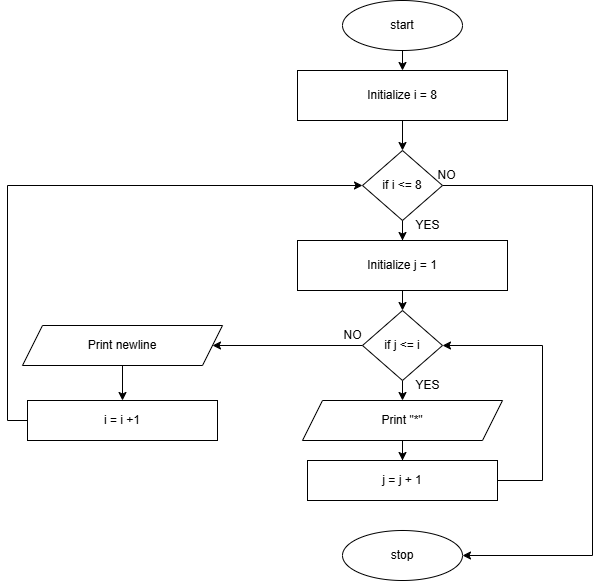

The diagram above was exported from draw.io. Its source (the exported page's mxGraphModel, read from the mxfile embedded in the PNG):
<mxGraphModel dx="1781" dy="652" grid="1" gridSize="10" guides="1" tooltips="1" connect="1" arrows="1" fold="1" page="1" pageScale="1" pageWidth="827" pageHeight="1169" math="0" shadow="0">
  <root>
    <mxCell id="WIyWlLk6GJQsqaUBKTNV-0" />
    <mxCell id="WIyWlLk6GJQsqaUBKTNV-1" parent="WIyWlLk6GJQsqaUBKTNV-0" />
    <mxCell id="KZuRbYScAEkUgMORDHLe-0" style="edgeStyle=orthogonalEdgeStyle;rounded=0;orthogonalLoop=1;jettySize=auto;html=1;exitX=0.5;exitY=1;exitDx=0;exitDy=0;entryX=0.5;entryY=0;entryDx=0;entryDy=0;" edge="1" parent="WIyWlLk6GJQsqaUBKTNV-1" source="KZuRbYScAEkUgMORDHLe-1" target="KZuRbYScAEkUgMORDHLe-3">
      <mxGeometry relative="1" as="geometry" />
    </mxCell>
    <mxCell id="KZuRbYScAEkUgMORDHLe-1" value="start" style="ellipse;whiteSpace=wrap;html=1;" vertex="1" parent="WIyWlLk6GJQsqaUBKTNV-1">
      <mxGeometry x="290" y="50" width="120" height="50" as="geometry" />
    </mxCell>
    <mxCell id="KZuRbYScAEkUgMORDHLe-2" style="edgeStyle=orthogonalEdgeStyle;rounded=0;orthogonalLoop=1;jettySize=auto;html=1;exitX=0.5;exitY=1;exitDx=0;exitDy=0;entryX=0.5;entryY=0;entryDx=0;entryDy=0;" edge="1" parent="WIyWlLk6GJQsqaUBKTNV-1" source="KZuRbYScAEkUgMORDHLe-3" target="KZuRbYScAEkUgMORDHLe-6">
      <mxGeometry relative="1" as="geometry" />
    </mxCell>
    <mxCell id="KZuRbYScAEkUgMORDHLe-3" value="Initialize i = 8" style="rounded=0;whiteSpace=wrap;html=1;" vertex="1" parent="WIyWlLk6GJQsqaUBKTNV-1">
      <mxGeometry x="245" y="120" width="210" height="50" as="geometry" />
    </mxCell>
    <mxCell id="KZuRbYScAEkUgMORDHLe-4" style="edgeStyle=orthogonalEdgeStyle;rounded=0;orthogonalLoop=1;jettySize=auto;html=1;exitX=0.5;exitY=1;exitDx=0;exitDy=0;" edge="1" parent="WIyWlLk6GJQsqaUBKTNV-1" source="KZuRbYScAEkUgMORDHLe-6" target="KZuRbYScAEkUgMORDHLe-8">
      <mxGeometry relative="1" as="geometry" />
    </mxCell>
    <mxCell id="KZuRbYScAEkUgMORDHLe-5" style="edgeStyle=orthogonalEdgeStyle;rounded=0;orthogonalLoop=1;jettySize=auto;html=1;exitX=1;exitY=0.5;exitDx=0;exitDy=0;entryX=1;entryY=0.5;entryDx=0;entryDy=0;" edge="1" parent="WIyWlLk6GJQsqaUBKTNV-1" source="KZuRbYScAEkUgMORDHLe-6" target="KZuRbYScAEkUgMORDHLe-20">
      <mxGeometry relative="1" as="geometry">
        <Array as="points">
          <mxPoint x="540" y="235" />
          <mxPoint x="540" y="605" />
        </Array>
      </mxGeometry>
    </mxCell>
    <mxCell id="KZuRbYScAEkUgMORDHLe-6" value="if&amp;nbsp;i &amp;lt;= 8" style="rhombus;whiteSpace=wrap;html=1;" vertex="1" parent="WIyWlLk6GJQsqaUBKTNV-1">
      <mxGeometry x="310" y="200" width="80" height="70" as="geometry" />
    </mxCell>
    <mxCell id="KZuRbYScAEkUgMORDHLe-7" style="edgeStyle=orthogonalEdgeStyle;rounded=0;orthogonalLoop=1;jettySize=auto;html=1;exitX=0.5;exitY=1;exitDx=0;exitDy=0;entryX=0.5;entryY=0;entryDx=0;entryDy=0;" edge="1" parent="WIyWlLk6GJQsqaUBKTNV-1" source="KZuRbYScAEkUgMORDHLe-8" target="KZuRbYScAEkUgMORDHLe-11">
      <mxGeometry relative="1" as="geometry" />
    </mxCell>
    <mxCell id="KZuRbYScAEkUgMORDHLe-8" value="Initialize j = 1" style="rounded=0;whiteSpace=wrap;html=1;" vertex="1" parent="WIyWlLk6GJQsqaUBKTNV-1">
      <mxGeometry x="245" y="290" width="210" height="50" as="geometry" />
    </mxCell>
    <mxCell id="KZuRbYScAEkUgMORDHLe-9" style="edgeStyle=orthogonalEdgeStyle;rounded=0;orthogonalLoop=1;jettySize=auto;html=1;exitX=0;exitY=0.5;exitDx=0;exitDy=0;" edge="1" parent="WIyWlLk6GJQsqaUBKTNV-1" source="KZuRbYScAEkUgMORDHLe-11" target="KZuRbYScAEkUgMORDHLe-17">
      <mxGeometry relative="1" as="geometry" />
    </mxCell>
    <mxCell id="KZuRbYScAEkUgMORDHLe-10" style="edgeStyle=orthogonalEdgeStyle;rounded=0;orthogonalLoop=1;jettySize=auto;html=1;exitX=0.5;exitY=1;exitDx=0;exitDy=0;entryX=0.5;entryY=0;entryDx=0;entryDy=0;" edge="1" parent="WIyWlLk6GJQsqaUBKTNV-1" source="KZuRbYScAEkUgMORDHLe-11" target="KZuRbYScAEkUgMORDHLe-13">
      <mxGeometry relative="1" as="geometry" />
    </mxCell>
    <mxCell id="KZuRbYScAEkUgMORDHLe-11" value="if j &amp;lt;= i" style="rhombus;whiteSpace=wrap;html=1;" vertex="1" parent="WIyWlLk6GJQsqaUBKTNV-1">
      <mxGeometry x="310" y="360" width="80" height="70" as="geometry" />
    </mxCell>
    <mxCell id="KZuRbYScAEkUgMORDHLe-12" style="edgeStyle=orthogonalEdgeStyle;rounded=0;orthogonalLoop=1;jettySize=auto;html=1;exitX=0.5;exitY=1;exitDx=0;exitDy=0;" edge="1" parent="WIyWlLk6GJQsqaUBKTNV-1" source="KZuRbYScAEkUgMORDHLe-13" target="KZuRbYScAEkUgMORDHLe-15">
      <mxGeometry relative="1" as="geometry" />
    </mxCell>
    <mxCell id="KZuRbYScAEkUgMORDHLe-13" value="Print &quot;*&quot;" style="shape=parallelogram;perimeter=parallelogramPerimeter;whiteSpace=wrap;html=1;fixedSize=1;" vertex="1" parent="WIyWlLk6GJQsqaUBKTNV-1">
      <mxGeometry x="250" y="450" width="200" height="40" as="geometry" />
    </mxCell>
    <mxCell id="KZuRbYScAEkUgMORDHLe-14" style="edgeStyle=orthogonalEdgeStyle;rounded=0;orthogonalLoop=1;jettySize=auto;html=1;exitX=1;exitY=0.5;exitDx=0;exitDy=0;entryX=1;entryY=0.5;entryDx=0;entryDy=0;" edge="1" parent="WIyWlLk6GJQsqaUBKTNV-1" source="KZuRbYScAEkUgMORDHLe-15" target="KZuRbYScAEkUgMORDHLe-11">
      <mxGeometry relative="1" as="geometry">
        <Array as="points">
          <mxPoint x="490" y="530" />
          <mxPoint x="490" y="395" />
        </Array>
      </mxGeometry>
    </mxCell>
    <mxCell id="KZuRbYScAEkUgMORDHLe-15" value="j = j + 1" style="rounded=0;whiteSpace=wrap;html=1;" vertex="1" parent="WIyWlLk6GJQsqaUBKTNV-1">
      <mxGeometry x="255" y="510" width="190" height="40" as="geometry" />
    </mxCell>
    <mxCell id="KZuRbYScAEkUgMORDHLe-16" style="edgeStyle=orthogonalEdgeStyle;rounded=0;orthogonalLoop=1;jettySize=auto;html=1;exitX=0.5;exitY=1;exitDx=0;exitDy=0;entryX=0.5;entryY=0;entryDx=0;entryDy=0;" edge="1" parent="WIyWlLk6GJQsqaUBKTNV-1" source="KZuRbYScAEkUgMORDHLe-17" target="KZuRbYScAEkUgMORDHLe-19">
      <mxGeometry relative="1" as="geometry" />
    </mxCell>
    <mxCell id="KZuRbYScAEkUgMORDHLe-17" value="Print newline" style="shape=parallelogram;perimeter=parallelogramPerimeter;whiteSpace=wrap;html=1;fixedSize=1;" vertex="1" parent="WIyWlLk6GJQsqaUBKTNV-1">
      <mxGeometry x="-30" y="375" width="200" height="40" as="geometry" />
    </mxCell>
    <mxCell id="KZuRbYScAEkUgMORDHLe-18" style="edgeStyle=orthogonalEdgeStyle;rounded=0;orthogonalLoop=1;jettySize=auto;html=1;exitX=0;exitY=0.5;exitDx=0;exitDy=0;entryX=0;entryY=0.5;entryDx=0;entryDy=0;" edge="1" parent="WIyWlLk6GJQsqaUBKTNV-1" source="KZuRbYScAEkUgMORDHLe-19" target="KZuRbYScAEkUgMORDHLe-6">
      <mxGeometry relative="1" as="geometry" />
    </mxCell>
    <mxCell id="KZuRbYScAEkUgMORDHLe-19" value="i = i +1" style="rounded=0;whiteSpace=wrap;html=1;" vertex="1" parent="WIyWlLk6GJQsqaUBKTNV-1">
      <mxGeometry x="-25" y="450" width="190" height="40" as="geometry" />
    </mxCell>
    <mxCell id="KZuRbYScAEkUgMORDHLe-20" value="stop" style="ellipse;whiteSpace=wrap;html=1;" vertex="1" parent="WIyWlLk6GJQsqaUBKTNV-1">
      <mxGeometry x="290" y="580" width="120" height="50" as="geometry" />
    </mxCell>
    <mxCell id="KZuRbYScAEkUgMORDHLe-21" value="YES" style="text;html=1;align=center;verticalAlign=middle;resizable=0;points=[];autosize=1;strokeColor=none;fillColor=none;" vertex="1" parent="WIyWlLk6GJQsqaUBKTNV-1">
      <mxGeometry x="350" y="420" width="50" height="30" as="geometry" />
    </mxCell>
    <mxCell id="KZuRbYScAEkUgMORDHLe-22" value="NO" style="text;html=1;align=center;verticalAlign=middle;resizable=0;points=[];autosize=1;strokeColor=none;fillColor=none;" vertex="1" parent="WIyWlLk6GJQsqaUBKTNV-1">
      <mxGeometry x="280" y="370" width="40" height="30" as="geometry" />
    </mxCell>
    <mxCell id="KZuRbYScAEkUgMORDHLe-23" value="YES" style="text;html=1;align=center;verticalAlign=middle;resizable=0;points=[];autosize=1;strokeColor=none;fillColor=none;" vertex="1" parent="WIyWlLk6GJQsqaUBKTNV-1">
      <mxGeometry x="350" y="260" width="50" height="30" as="geometry" />
    </mxCell>
    <mxCell id="KZuRbYScAEkUgMORDHLe-24" value="NO" style="text;html=1;align=center;verticalAlign=middle;resizable=0;points=[];autosize=1;strokeColor=none;fillColor=none;" vertex="1" parent="WIyWlLk6GJQsqaUBKTNV-1">
      <mxGeometry x="374" y="210" width="40" height="30" as="geometry" />
    </mxCell>
  </root>
</mxGraphModel>